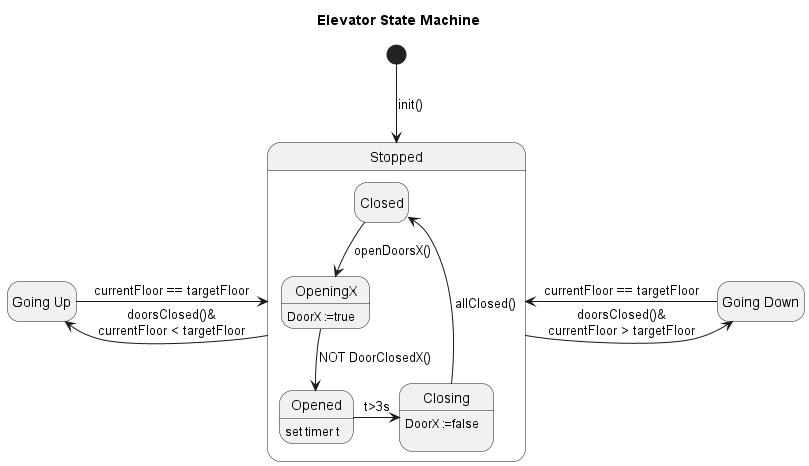

The diagram above was rendered by PlantUML. Its source (embedded in the PNG):
@startuml 
title Elevator State Machine
hide empty description





state "Stopped" as Stop
state "Going Up" as GU
state "Going Down" as GD

[*]-->Stop: init()
Stop -left-> GU : doorsClosed()&\ncurrentFloor < targetFloor
GU -right-> Stop : currentFloor == targetFloor

Stop -right-> GD : doorsClosed()&\ncurrentFloor > targetFloor
GD -left-> Stop : currentFloor == targetFloor


state Stop{
    State "Closed" as Closed
    State "OpeningX" as O0
    State "Opened" as Opened
    State "Closing" as Closing
    O0: DoorX :=true
    

   Closed-->O0:openDoorsX()
   
   O0-->Opened:NOT DoorClosedX()
   
   Opened-right->Closing: t>3s
    Opened: set timer t

   Closing-left->Closed: allClosed()

   Closing:DoorX :=false\n
    
    

}  



@enduml